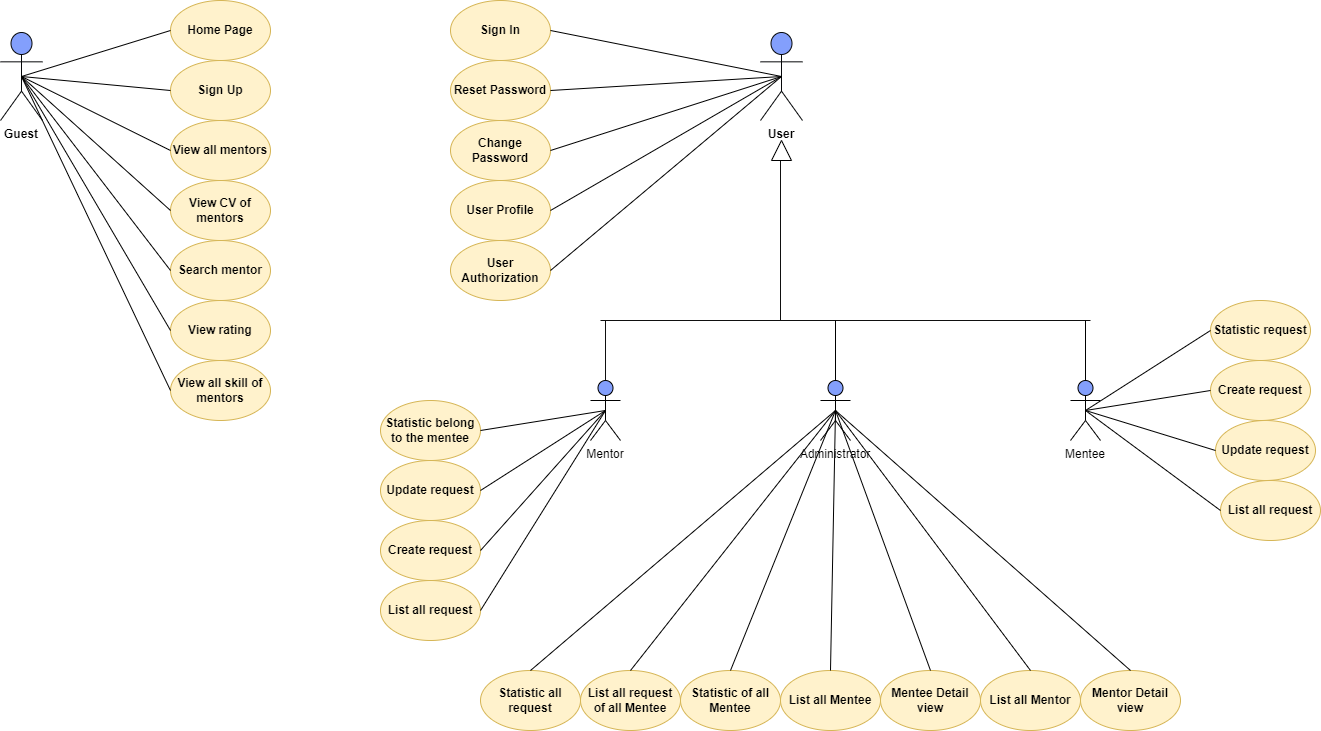

The diagram above was exported from draw.io. Its source (the exported page's mxGraphModel, read from the mxfile embedded in the PNG):
<mxGraphModel dx="1422" dy="786" grid="1" gridSize="10" guides="1" tooltips="1" connect="1" arrows="1" fold="1" page="1" pageScale="1" pageWidth="850" pageHeight="1100" math="0" shadow="0">
  <root>
    <mxCell id="0" />
    <mxCell id="1" parent="0" />
    <mxCell id="0K-J8lh9BNMKtR0YH1v5-1" value="Guest&#10;" style="shape=umlActor;verticalLabelPosition=bottom;verticalAlign=top;outlineConnect=0;fontStyle=1;fillColor=#839FFC;strokeColor=#06080A;" parent="1" vertex="1">
      <mxGeometry x="10" y="32" width="42" height="88" as="geometry" />
    </mxCell>
    <mxCell id="0K-J8lh9BNMKtR0YH1v5-8" value="Mentor&#10;" style="shape=umlActor;verticalLabelPosition=bottom;verticalAlign=top;outlineConnect=0;fillColor=#839FFC;" parent="1" vertex="1">
      <mxGeometry x="600" y="380" width="30" height="60" as="geometry" />
    </mxCell>
    <mxCell id="0K-J8lh9BNMKtR0YH1v5-9" value="Mentee" style="shape=umlActor;verticalLabelPosition=bottom;verticalAlign=top;outlineConnect=0;fillColor=#839FFC;" parent="1" vertex="1">
      <mxGeometry x="1080" y="380" width="30" height="60" as="geometry" />
    </mxCell>
    <mxCell id="0K-J8lh9BNMKtR0YH1v5-11" value="Administrator" style="shape=umlActor;verticalLabelPosition=bottom;verticalAlign=top;outlineConnect=0;fillColor=#839FFC;" parent="1" vertex="1">
      <mxGeometry x="830" y="380" width="30" height="60" as="geometry" />
    </mxCell>
    <mxCell id="0K-J8lh9BNMKtR0YH1v5-13" value="Home Page" style="ellipse;whiteSpace=wrap;html=1;fillColor=#fff2cc;strokeColor=#d6b656;fontStyle=1" parent="1" vertex="1">
      <mxGeometry x="180" width="100" height="60" as="geometry" />
    </mxCell>
    <mxCell id="0K-J8lh9BNMKtR0YH1v5-14" value="View all skill of mentors" style="ellipse;whiteSpace=wrap;html=1;fillColor=#fff2cc;strokeColor=#d6b656;fontStyle=1" parent="1" vertex="1">
      <mxGeometry x="180" y="360" width="100" height="60" as="geometry" />
    </mxCell>
    <mxCell id="0K-J8lh9BNMKtR0YH1v5-15" value="Sign Up" style="ellipse;whiteSpace=wrap;html=1;fillColor=#fff2cc;strokeColor=#d6b656;fontStyle=1" parent="1" vertex="1">
      <mxGeometry x="180" y="60" width="100" height="60" as="geometry" />
    </mxCell>
    <mxCell id="0K-J8lh9BNMKtR0YH1v5-16" value="View rating" style="ellipse;whiteSpace=wrap;html=1;fillColor=#fff2cc;strokeColor=#d6b656;fontStyle=1" parent="1" vertex="1">
      <mxGeometry x="180" y="300" width="100" height="60" as="geometry" />
    </mxCell>
    <mxCell id="0K-J8lh9BNMKtR0YH1v5-17" value="View all mentors" style="ellipse;whiteSpace=wrap;html=1;fillColor=#fff2cc;strokeColor=#d6b656;fontStyle=1" parent="1" vertex="1">
      <mxGeometry x="180" y="120" width="100" height="60" as="geometry" />
    </mxCell>
    <mxCell id="0K-J8lh9BNMKtR0YH1v5-18" value="Search mentor" style="ellipse;whiteSpace=wrap;html=1;fillColor=#fff2cc;strokeColor=#d6b656;fontStyle=1" parent="1" vertex="1">
      <mxGeometry x="180" y="240" width="100" height="60" as="geometry" />
    </mxCell>
    <mxCell id="0K-J8lh9BNMKtR0YH1v5-19" value="View CV of mentors" style="ellipse;whiteSpace=wrap;html=1;fillColor=#fff2cc;strokeColor=#d6b656;fontStyle=1" parent="1" vertex="1">
      <mxGeometry x="180" y="180" width="100" height="60" as="geometry" />
    </mxCell>
    <mxCell id="0K-J8lh9BNMKtR0YH1v5-21" value="" style="endArrow=none;html=1;rounded=0;entryX=0;entryY=0.5;entryDx=0;entryDy=0;exitX=0.5;exitY=0.5;exitDx=0;exitDy=0;exitPerimeter=0;" parent="1" source="0K-J8lh9BNMKtR0YH1v5-1" target="0K-J8lh9BNMKtR0YH1v5-18" edge="1">
      <mxGeometry width="50" height="50" relative="1" as="geometry">
        <mxPoint x="400" y="300" as="sourcePoint" />
        <mxPoint x="450" y="250" as="targetPoint" />
      </mxGeometry>
    </mxCell>
    <mxCell id="0K-J8lh9BNMKtR0YH1v5-22" value="" style="endArrow=none;html=1;rounded=0;entryX=0;entryY=0.5;entryDx=0;entryDy=0;exitX=0.5;exitY=0.5;exitDx=0;exitDy=0;exitPerimeter=0;" parent="1" source="0K-J8lh9BNMKtR0YH1v5-1" target="0K-J8lh9BNMKtR0YH1v5-19" edge="1">
      <mxGeometry width="50" height="50" relative="1" as="geometry">
        <mxPoint x="70" y="50" as="sourcePoint" />
        <mxPoint x="450" y="250" as="targetPoint" />
      </mxGeometry>
    </mxCell>
    <mxCell id="0K-J8lh9BNMKtR0YH1v5-23" value="" style="endArrow=none;html=1;rounded=0;entryX=0;entryY=0.5;entryDx=0;entryDy=0;exitX=0.5;exitY=0.5;exitDx=0;exitDy=0;exitPerimeter=0;" parent="1" source="0K-J8lh9BNMKtR0YH1v5-1" target="0K-J8lh9BNMKtR0YH1v5-17" edge="1">
      <mxGeometry width="50" height="50" relative="1" as="geometry">
        <mxPoint x="400" y="300" as="sourcePoint" />
        <mxPoint x="450" y="250" as="targetPoint" />
      </mxGeometry>
    </mxCell>
    <mxCell id="0K-J8lh9BNMKtR0YH1v5-24" value="" style="endArrow=none;html=1;rounded=0;entryX=0;entryY=0.5;entryDx=0;entryDy=0;exitX=0.5;exitY=0.5;exitDx=0;exitDy=0;exitPerimeter=0;" parent="1" source="0K-J8lh9BNMKtR0YH1v5-1" target="0K-J8lh9BNMKtR0YH1v5-15" edge="1">
      <mxGeometry width="50" height="50" relative="1" as="geometry">
        <mxPoint x="400" y="300" as="sourcePoint" />
        <mxPoint x="450" y="250" as="targetPoint" />
      </mxGeometry>
    </mxCell>
    <mxCell id="0K-J8lh9BNMKtR0YH1v5-25" value="" style="endArrow=none;html=1;rounded=0;entryX=0;entryY=0.5;entryDx=0;entryDy=0;exitX=0.5;exitY=0.5;exitDx=0;exitDy=0;exitPerimeter=0;" parent="1" source="0K-J8lh9BNMKtR0YH1v5-1" target="0K-J8lh9BNMKtR0YH1v5-13" edge="1">
      <mxGeometry width="50" height="50" relative="1" as="geometry">
        <mxPoint x="80" y="90" as="sourcePoint" />
        <mxPoint x="450" y="250" as="targetPoint" />
      </mxGeometry>
    </mxCell>
    <mxCell id="0K-J8lh9BNMKtR0YH1v5-26" value="" style="endArrow=none;html=1;rounded=0;entryX=0;entryY=0.5;entryDx=0;entryDy=0;exitX=0.5;exitY=0.5;exitDx=0;exitDy=0;exitPerimeter=0;" parent="1" source="0K-J8lh9BNMKtR0YH1v5-1" target="0K-J8lh9BNMKtR0YH1v5-16" edge="1">
      <mxGeometry width="50" height="50" relative="1" as="geometry">
        <mxPoint x="410" y="310" as="sourcePoint" />
        <mxPoint x="460" y="260" as="targetPoint" />
      </mxGeometry>
    </mxCell>
    <mxCell id="0K-J8lh9BNMKtR0YH1v5-27" value="" style="endArrow=none;html=1;rounded=0;entryX=0;entryY=0.5;entryDx=0;entryDy=0;exitX=0.5;exitY=0.5;exitDx=0;exitDy=0;exitPerimeter=0;" parent="1" source="0K-J8lh9BNMKtR0YH1v5-1" target="0K-J8lh9BNMKtR0YH1v5-14" edge="1">
      <mxGeometry width="50" height="50" relative="1" as="geometry">
        <mxPoint x="420" y="320" as="sourcePoint" />
        <mxPoint x="470" y="270" as="targetPoint" />
      </mxGeometry>
    </mxCell>
    <mxCell id="eqxFlEs69mcsl_E01BHe-4" value="User" style="shape=umlActor;verticalLabelPosition=bottom;verticalAlign=top;outlineConnect=0;fontStyle=1;fillColor=#839FFC;strokeColor=#06080A;" parent="1" vertex="1">
      <mxGeometry x="770" y="32" width="42" height="88" as="geometry" />
    </mxCell>
    <mxCell id="eqxFlEs69mcsl_E01BHe-6" value="Sign In" style="ellipse;whiteSpace=wrap;html=1;fillColor=#fff2cc;strokeColor=#d6b656;fontStyle=1" parent="1" vertex="1">
      <mxGeometry x="460" width="100" height="60" as="geometry" />
    </mxCell>
    <mxCell id="eqxFlEs69mcsl_E01BHe-7" value="Change Password" style="ellipse;whiteSpace=wrap;html=1;fillColor=#fff2cc;strokeColor=#d6b656;fontStyle=1" parent="1" vertex="1">
      <mxGeometry x="460" y="120" width="100" height="60" as="geometry" />
    </mxCell>
    <mxCell id="eqxFlEs69mcsl_E01BHe-8" value="User Authorization" style="ellipse;whiteSpace=wrap;html=1;fillColor=#fff2cc;strokeColor=#d6b656;fontStyle=1" parent="1" vertex="1">
      <mxGeometry x="460" y="240" width="100" height="60" as="geometry" />
    </mxCell>
    <mxCell id="eqxFlEs69mcsl_E01BHe-9" value="Reset Password" style="ellipse;whiteSpace=wrap;html=1;fillColor=#fff2cc;strokeColor=#d6b656;fontStyle=1" parent="1" vertex="1">
      <mxGeometry x="460" y="60" width="100" height="60" as="geometry" />
    </mxCell>
    <mxCell id="eqxFlEs69mcsl_E01BHe-10" value="User Profile" style="ellipse;whiteSpace=wrap;html=1;fillColor=#fff2cc;strokeColor=#d6b656;fontStyle=1" parent="1" vertex="1">
      <mxGeometry x="460" y="180" width="100" height="60" as="geometry" />
    </mxCell>
    <mxCell id="eqxFlEs69mcsl_E01BHe-12" value="" style="endArrow=none;html=1;rounded=0;exitX=1;exitY=0.5;exitDx=0;exitDy=0;entryX=0.5;entryY=0.5;entryDx=0;entryDy=0;entryPerimeter=0;" parent="1" source="eqxFlEs69mcsl_E01BHe-6" target="eqxFlEs69mcsl_E01BHe-4" edge="1">
      <mxGeometry width="50" height="50" relative="1" as="geometry">
        <mxPoint x="700" y="310" as="sourcePoint" />
        <mxPoint x="750" y="260" as="targetPoint" />
      </mxGeometry>
    </mxCell>
    <mxCell id="eqxFlEs69mcsl_E01BHe-13" value="" style="endArrow=none;html=1;rounded=0;exitX=1;exitY=0.5;exitDx=0;exitDy=0;entryX=0.5;entryY=0.5;entryDx=0;entryDy=0;entryPerimeter=0;" parent="1" source="eqxFlEs69mcsl_E01BHe-9" target="eqxFlEs69mcsl_E01BHe-4" edge="1">
      <mxGeometry width="50" height="50" relative="1" as="geometry">
        <mxPoint x="710" y="320" as="sourcePoint" />
        <mxPoint x="760" y="270" as="targetPoint" />
      </mxGeometry>
    </mxCell>
    <mxCell id="eqxFlEs69mcsl_E01BHe-14" value="" style="endArrow=none;html=1;rounded=0;exitX=1;exitY=0.5;exitDx=0;exitDy=0;entryX=0.5;entryY=0.5;entryDx=0;entryDy=0;entryPerimeter=0;" parent="1" source="eqxFlEs69mcsl_E01BHe-7" target="eqxFlEs69mcsl_E01BHe-4" edge="1">
      <mxGeometry width="50" height="50" relative="1" as="geometry">
        <mxPoint x="720" y="330" as="sourcePoint" />
        <mxPoint x="770" y="280" as="targetPoint" />
      </mxGeometry>
    </mxCell>
    <mxCell id="eqxFlEs69mcsl_E01BHe-15" value="" style="endArrow=none;html=1;rounded=0;exitX=1;exitY=0.5;exitDx=0;exitDy=0;entryX=0.5;entryY=0.5;entryDx=0;entryDy=0;entryPerimeter=0;" parent="1" source="eqxFlEs69mcsl_E01BHe-10" target="eqxFlEs69mcsl_E01BHe-4" edge="1">
      <mxGeometry width="50" height="50" relative="1" as="geometry">
        <mxPoint x="730" y="340" as="sourcePoint" />
        <mxPoint x="780" y="290" as="targetPoint" />
      </mxGeometry>
    </mxCell>
    <mxCell id="eqxFlEs69mcsl_E01BHe-16" value="" style="endArrow=none;html=1;rounded=0;exitX=1;exitY=0.5;exitDx=0;exitDy=0;entryX=0.5;entryY=0.5;entryDx=0;entryDy=0;entryPerimeter=0;" parent="1" source="eqxFlEs69mcsl_E01BHe-8" target="eqxFlEs69mcsl_E01BHe-4" edge="1">
      <mxGeometry width="50" height="50" relative="1" as="geometry">
        <mxPoint x="740" y="350" as="sourcePoint" />
        <mxPoint x="790" y="300" as="targetPoint" />
      </mxGeometry>
    </mxCell>
    <mxCell id="eqxFlEs69mcsl_E01BHe-26" value="" style="endArrow=none;html=1;strokeColor=#0F0F0F;fontStyle=1;rounded=0;" parent="1" edge="1">
      <mxGeometry width="50" height="50" relative="1" as="geometry">
        <mxPoint x="790" y="320" as="sourcePoint" />
        <mxPoint x="790" y="160" as="targetPoint" />
      </mxGeometry>
    </mxCell>
    <mxCell id="eqxFlEs69mcsl_E01BHe-27" value="" style="endArrow=none;html=1;rounded=0;strokeColor=#0F0F0F;" parent="1" edge="1">
      <mxGeometry width="50" height="50" relative="1" as="geometry">
        <mxPoint x="610" y="320" as="sourcePoint" />
        <mxPoint x="1100" y="320" as="targetPoint" />
      </mxGeometry>
    </mxCell>
    <mxCell id="eqxFlEs69mcsl_E01BHe-30" value="" style="endArrow=none;html=1;rounded=0;strokeColor=#0F0F0F;entryX=0.5;entryY=0;entryDx=0;entryDy=0;entryPerimeter=0;" parent="1" target="0K-J8lh9BNMKtR0YH1v5-8" edge="1">
      <mxGeometry width="50" height="50" relative="1" as="geometry">
        <mxPoint x="615" y="320" as="sourcePoint" />
        <mxPoint x="750" y="390" as="targetPoint" />
      </mxGeometry>
    </mxCell>
    <mxCell id="eqxFlEs69mcsl_E01BHe-33" value="" style="endArrow=none;html=1;rounded=0;strokeColor=default;exitX=0.5;exitY=0;exitDx=0;exitDy=0;exitPerimeter=0;" parent="1" source="0K-J8lh9BNMKtR0YH1v5-11" edge="1">
      <mxGeometry width="50" height="50" relative="1" as="geometry">
        <mxPoint x="700" y="440" as="sourcePoint" />
        <mxPoint x="845" y="320" as="targetPoint" />
      </mxGeometry>
    </mxCell>
    <mxCell id="eqxFlEs69mcsl_E01BHe-34" value="" style="endArrow=none;html=1;rounded=0;strokeColor=default;exitX=0.5;exitY=0;exitDx=0;exitDy=0;exitPerimeter=0;" parent="1" source="0K-J8lh9BNMKtR0YH1v5-9" edge="1">
      <mxGeometry width="50" height="50" relative="1" as="geometry">
        <mxPoint x="700" y="440" as="sourcePoint" />
        <mxPoint x="1095" y="320" as="targetPoint" />
      </mxGeometry>
    </mxCell>
    <mxCell id="eqxFlEs69mcsl_E01BHe-36" value="" style="verticalLabelPosition=bottom;verticalAlign=top;html=1;shape=mxgraph.basic.acute_triangle;dx=0.5;" parent="1" vertex="1">
      <mxGeometry x="781" y="140" width="20" height="20" as="geometry" />
    </mxCell>
    <mxCell id="eqxFlEs69mcsl_E01BHe-37" value="Create request" style="ellipse;whiteSpace=wrap;html=1;fillColor=#fff2cc;strokeColor=#d6b656;fontStyle=1" parent="1" vertex="1">
      <mxGeometry x="390" y="520" width="100" height="60" as="geometry" />
    </mxCell>
    <mxCell id="eqxFlEs69mcsl_E01BHe-38" value="Statistic belong to the mentee" style="ellipse;whiteSpace=wrap;html=1;fillColor=#fff2cc;strokeColor=#d6b656;fontStyle=1" parent="1" vertex="1">
      <mxGeometry x="390" y="400" width="100" height="60" as="geometry" />
    </mxCell>
    <mxCell id="eqxFlEs69mcsl_E01BHe-39" value="Update request" style="ellipse;whiteSpace=wrap;html=1;fillColor=#fff2cc;strokeColor=#d6b656;fontStyle=1" parent="1" vertex="1">
      <mxGeometry x="390" y="460" width="100" height="60" as="geometry" />
    </mxCell>
    <mxCell id="eqxFlEs69mcsl_E01BHe-40" value="List all request" style="ellipse;whiteSpace=wrap;html=1;fillColor=#fff2cc;strokeColor=#d6b656;fontStyle=1" parent="1" vertex="1">
      <mxGeometry x="390" y="580" width="100" height="60" as="geometry" />
    </mxCell>
    <mxCell id="eqxFlEs69mcsl_E01BHe-41" value="" style="endArrow=none;html=1;rounded=0;strokeColor=default;exitX=1;exitY=0.5;exitDx=0;exitDy=0;entryX=0.5;entryY=0.5;entryDx=0;entryDy=0;entryPerimeter=0;" parent="1" source="eqxFlEs69mcsl_E01BHe-38" target="0K-J8lh9BNMKtR0YH1v5-8" edge="1">
      <mxGeometry width="50" height="50" relative="1" as="geometry">
        <mxPoint x="730" y="580" as="sourcePoint" />
        <mxPoint x="780" y="530" as="targetPoint" />
      </mxGeometry>
    </mxCell>
    <mxCell id="eqxFlEs69mcsl_E01BHe-42" value="" style="endArrow=none;html=1;rounded=0;strokeColor=default;exitX=1;exitY=0.5;exitDx=0;exitDy=0;entryX=0.5;entryY=0.5;entryDx=0;entryDy=0;entryPerimeter=0;" parent="1" source="eqxFlEs69mcsl_E01BHe-39" target="0K-J8lh9BNMKtR0YH1v5-8" edge="1">
      <mxGeometry width="50" height="50" relative="1" as="geometry">
        <mxPoint x="740" y="590" as="sourcePoint" />
        <mxPoint x="790" y="540" as="targetPoint" />
      </mxGeometry>
    </mxCell>
    <mxCell id="eqxFlEs69mcsl_E01BHe-43" value="" style="endArrow=none;html=1;rounded=0;strokeColor=default;exitX=1;exitY=0.5;exitDx=0;exitDy=0;entryX=0.5;entryY=0.5;entryDx=0;entryDy=0;entryPerimeter=0;" parent="1" source="eqxFlEs69mcsl_E01BHe-37" target="0K-J8lh9BNMKtR0YH1v5-8" edge="1">
      <mxGeometry width="50" height="50" relative="1" as="geometry">
        <mxPoint x="750" y="600" as="sourcePoint" />
        <mxPoint x="800" y="550" as="targetPoint" />
      </mxGeometry>
    </mxCell>
    <mxCell id="eqxFlEs69mcsl_E01BHe-44" value="" style="endArrow=none;html=1;rounded=0;strokeColor=default;exitX=1;exitY=0.5;exitDx=0;exitDy=0;entryX=0.5;entryY=0.5;entryDx=0;entryDy=0;entryPerimeter=0;" parent="1" source="eqxFlEs69mcsl_E01BHe-40" target="0K-J8lh9BNMKtR0YH1v5-8" edge="1">
      <mxGeometry width="50" height="50" relative="1" as="geometry">
        <mxPoint x="760" y="610" as="sourcePoint" />
        <mxPoint x="810" y="560" as="targetPoint" />
      </mxGeometry>
    </mxCell>
    <mxCell id="eqxFlEs69mcsl_E01BHe-46" value="List all request of all Mentee" style="ellipse;whiteSpace=wrap;html=1;fillColor=#fff2cc;strokeColor=#d6b656;fontStyle=1" parent="1" vertex="1">
      <mxGeometry x="590" y="670" width="100" height="60" as="geometry" />
    </mxCell>
    <mxCell id="eqxFlEs69mcsl_E01BHe-47" value="Statistic of all Mentee" style="ellipse;whiteSpace=wrap;html=1;fillColor=#fff2cc;strokeColor=#d6b656;fontStyle=1" parent="1" vertex="1">
      <mxGeometry x="690" y="670" width="100" height="60" as="geometry" />
    </mxCell>
    <mxCell id="eqxFlEs69mcsl_E01BHe-48" value="List all Mentee" style="ellipse;whiteSpace=wrap;html=1;fillColor=#fff2cc;strokeColor=#d6b656;fontStyle=1" parent="1" vertex="1">
      <mxGeometry x="790" y="670" width="100" height="60" as="geometry" />
    </mxCell>
    <mxCell id="eqxFlEs69mcsl_E01BHe-50" value="Statistic all request" style="ellipse;whiteSpace=wrap;html=1;fillColor=#fff2cc;strokeColor=#d6b656;fontStyle=1" parent="1" vertex="1">
      <mxGeometry x="490" y="670" width="100" height="60" as="geometry" />
    </mxCell>
    <mxCell id="eqxFlEs69mcsl_E01BHe-51" value="" style="endArrow=none;html=1;rounded=0;strokeColor=default;exitX=0.5;exitY=0;exitDx=0;exitDy=0;entryX=0.5;entryY=0.5;entryDx=0;entryDy=0;entryPerimeter=0;" parent="1" source="eqxFlEs69mcsl_E01BHe-50" target="0K-J8lh9BNMKtR0YH1v5-11" edge="1">
      <mxGeometry width="50" height="50" relative="1" as="geometry">
        <mxPoint x="730" y="480" as="sourcePoint" />
        <mxPoint x="780" y="430" as="targetPoint" />
      </mxGeometry>
    </mxCell>
    <mxCell id="eqxFlEs69mcsl_E01BHe-52" value="" style="endArrow=none;html=1;rounded=0;strokeColor=default;exitX=0.5;exitY=0;exitDx=0;exitDy=0;entryX=0.5;entryY=0.5;entryDx=0;entryDy=0;entryPerimeter=0;" parent="1" source="eqxFlEs69mcsl_E01BHe-46" target="0K-J8lh9BNMKtR0YH1v5-11" edge="1">
      <mxGeometry width="50" height="50" relative="1" as="geometry">
        <mxPoint x="740" y="490" as="sourcePoint" />
        <mxPoint x="790" y="440" as="targetPoint" />
      </mxGeometry>
    </mxCell>
    <mxCell id="eqxFlEs69mcsl_E01BHe-53" value="" style="endArrow=none;html=1;rounded=0;strokeColor=default;exitX=0.5;exitY=0;exitDx=0;exitDy=0;entryX=0.5;entryY=0.5;entryDx=0;entryDy=0;entryPerimeter=0;" parent="1" source="eqxFlEs69mcsl_E01BHe-48" target="0K-J8lh9BNMKtR0YH1v5-11" edge="1">
      <mxGeometry width="50" height="50" relative="1" as="geometry">
        <mxPoint x="750" y="500" as="sourcePoint" />
        <mxPoint x="800" y="450" as="targetPoint" />
      </mxGeometry>
    </mxCell>
    <mxCell id="eqxFlEs69mcsl_E01BHe-54" value="" style="endArrow=none;html=1;rounded=0;strokeColor=default;exitX=0.5;exitY=0;exitDx=0;exitDy=0;entryX=0.5;entryY=0.5;entryDx=0;entryDy=0;entryPerimeter=0;" parent="1" source="eqxFlEs69mcsl_E01BHe-47" target="0K-J8lh9BNMKtR0YH1v5-11" edge="1">
      <mxGeometry width="50" height="50" relative="1" as="geometry">
        <mxPoint x="760" y="510" as="sourcePoint" />
        <mxPoint x="810" y="460" as="targetPoint" />
      </mxGeometry>
    </mxCell>
    <mxCell id="eqxFlEs69mcsl_E01BHe-55" value="Update request" style="ellipse;whiteSpace=wrap;html=1;fillColor=#fff2cc;strokeColor=#d6b656;fontStyle=1" parent="1" vertex="1">
      <mxGeometry x="1225" y="420" width="100" height="60" as="geometry" />
    </mxCell>
    <mxCell id="eqxFlEs69mcsl_E01BHe-56" value="Create request" style="ellipse;whiteSpace=wrap;html=1;fillColor=#fff2cc;strokeColor=#d6b656;fontStyle=1" parent="1" vertex="1">
      <mxGeometry x="1220" y="360" width="100" height="60" as="geometry" />
    </mxCell>
    <mxCell id="eqxFlEs69mcsl_E01BHe-57" value="List all request" style="ellipse;whiteSpace=wrap;html=1;fillColor=#fff2cc;strokeColor=#d6b656;fontStyle=1" parent="1" vertex="1">
      <mxGeometry x="1230" y="480" width="100" height="60" as="geometry" />
    </mxCell>
    <mxCell id="eqxFlEs69mcsl_E01BHe-62" value="" style="endArrow=none;html=1;rounded=0;strokeColor=default;entryX=0;entryY=0.5;entryDx=0;entryDy=0;exitX=0.5;exitY=0.5;exitDx=0;exitDy=0;exitPerimeter=0;" parent="1" source="0K-J8lh9BNMKtR0YH1v5-9" target="eqxFlEs69mcsl_E01BHe-57" edge="1">
      <mxGeometry width="50" height="50" relative="1" as="geometry">
        <mxPoint x="660" y="500" as="sourcePoint" />
        <mxPoint x="710" y="450" as="targetPoint" />
      </mxGeometry>
    </mxCell>
    <mxCell id="eqxFlEs69mcsl_E01BHe-63" value="" style="endArrow=none;html=1;rounded=0;strokeColor=default;entryX=0;entryY=0.5;entryDx=0;entryDy=0;exitX=0.5;exitY=0.5;exitDx=0;exitDy=0;exitPerimeter=0;" parent="1" source="0K-J8lh9BNMKtR0YH1v5-9" target="eqxFlEs69mcsl_E01BHe-55" edge="1">
      <mxGeometry width="50" height="50" relative="1" as="geometry">
        <mxPoint x="670" y="509.9999999999998" as="sourcePoint" />
        <mxPoint x="720" y="459.9999999999998" as="targetPoint" />
      </mxGeometry>
    </mxCell>
    <mxCell id="eqxFlEs69mcsl_E01BHe-64" value="" style="endArrow=none;html=1;rounded=0;strokeColor=default;entryX=0;entryY=0.5;entryDx=0;entryDy=0;exitX=0.5;exitY=0.5;exitDx=0;exitDy=0;exitPerimeter=0;" parent="1" source="0K-J8lh9BNMKtR0YH1v5-9" target="eqxFlEs69mcsl_E01BHe-56" edge="1">
      <mxGeometry width="50" height="50" relative="1" as="geometry">
        <mxPoint x="680" y="519.9999999999998" as="sourcePoint" />
        <mxPoint x="730" y="469.9999999999998" as="targetPoint" />
      </mxGeometry>
    </mxCell>
    <mxCell id="W-TFj_KDnXLVyj1J2-Ec-1" value="Statistic request" style="ellipse;whiteSpace=wrap;html=1;fillColor=#fff2cc;strokeColor=#d6b656;fontStyle=1" parent="1" vertex="1">
      <mxGeometry x="1220" y="300" width="100" height="60" as="geometry" />
    </mxCell>
    <mxCell id="W-TFj_KDnXLVyj1J2-Ec-2" value="" style="endArrow=none;html=1;rounded=0;entryX=0;entryY=0.5;entryDx=0;entryDy=0;exitX=0.5;exitY=0.5;exitDx=0;exitDy=0;exitPerimeter=0;" parent="1" source="0K-J8lh9BNMKtR0YH1v5-9" target="W-TFj_KDnXLVyj1J2-Ec-1" edge="1">
      <mxGeometry width="50" height="50" relative="1" as="geometry">
        <mxPoint x="700" y="450" as="sourcePoint" />
        <mxPoint x="750" y="400" as="targetPoint" />
      </mxGeometry>
    </mxCell>
    <mxCell id="W-TFj_KDnXLVyj1J2-Ec-3" value="Mentee Detail view" style="ellipse;whiteSpace=wrap;html=1;fillColor=#fff2cc;strokeColor=#d6b656;fontStyle=1" parent="1" vertex="1">
      <mxGeometry x="890" y="670" width="100" height="60" as="geometry" />
    </mxCell>
    <mxCell id="W-TFj_KDnXLVyj1J2-Ec-4" value="List all Mentor" style="ellipse;whiteSpace=wrap;html=1;fillColor=#fff2cc;strokeColor=#d6b656;fontStyle=1" parent="1" vertex="1">
      <mxGeometry x="990" y="670" width="100" height="60" as="geometry" />
    </mxCell>
    <mxCell id="W-TFj_KDnXLVyj1J2-Ec-5" value="Mentor Detail view" style="ellipse;whiteSpace=wrap;html=1;fillColor=#fff2cc;strokeColor=#d6b656;fontStyle=1" parent="1" vertex="1">
      <mxGeometry x="1090" y="670" width="100" height="60" as="geometry" />
    </mxCell>
    <mxCell id="W-TFj_KDnXLVyj1J2-Ec-6" value="" style="endArrow=none;html=1;rounded=0;exitX=0.5;exitY=0;exitDx=0;exitDy=0;entryX=0.5;entryY=0.5;entryDx=0;entryDy=0;entryPerimeter=0;" parent="1" source="W-TFj_KDnXLVyj1J2-Ec-3" target="0K-J8lh9BNMKtR0YH1v5-11" edge="1">
      <mxGeometry width="50" height="50" relative="1" as="geometry">
        <mxPoint x="940" y="540" as="sourcePoint" />
        <mxPoint x="990" y="490" as="targetPoint" />
      </mxGeometry>
    </mxCell>
    <mxCell id="W-TFj_KDnXLVyj1J2-Ec-7" value="" style="endArrow=none;html=1;rounded=0;exitX=0.5;exitY=0;exitDx=0;exitDy=0;entryX=0.5;entryY=0.5;entryDx=0;entryDy=0;entryPerimeter=0;" parent="1" source="W-TFj_KDnXLVyj1J2-Ec-4" target="0K-J8lh9BNMKtR0YH1v5-11" edge="1">
      <mxGeometry width="50" height="50" relative="1" as="geometry">
        <mxPoint x="950" y="550" as="sourcePoint" />
        <mxPoint x="840" y="410" as="targetPoint" />
      </mxGeometry>
    </mxCell>
    <mxCell id="W-TFj_KDnXLVyj1J2-Ec-8" value="" style="endArrow=none;html=1;rounded=0;entryX=0.5;entryY=0.5;entryDx=0;entryDy=0;entryPerimeter=0;exitX=0.5;exitY=0;exitDx=0;exitDy=0;" parent="1" source="W-TFj_KDnXLVyj1J2-Ec-5" target="0K-J8lh9BNMKtR0YH1v5-11" edge="1">
      <mxGeometry width="50" height="50" relative="1" as="geometry">
        <mxPoint x="960" y="560" as="sourcePoint" />
        <mxPoint x="1010" y="510" as="targetPoint" />
      </mxGeometry>
    </mxCell>
  </root>
</mxGraphModel>